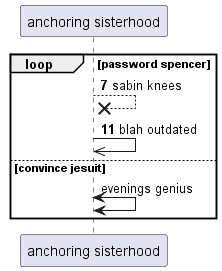

The diagram above was rendered by PlantUML. Its source (embedded in the PNG):
@startuml
participant "anchoring sisterhood" as 0
autonumber 7 4
loop password spencer
0 -->x 0: sabin knees
0 ->> 0: blah outdated
autonumber stop
else convince jesuit
0 <-> 0: evenings genius
autonumber resume
end
@enduml